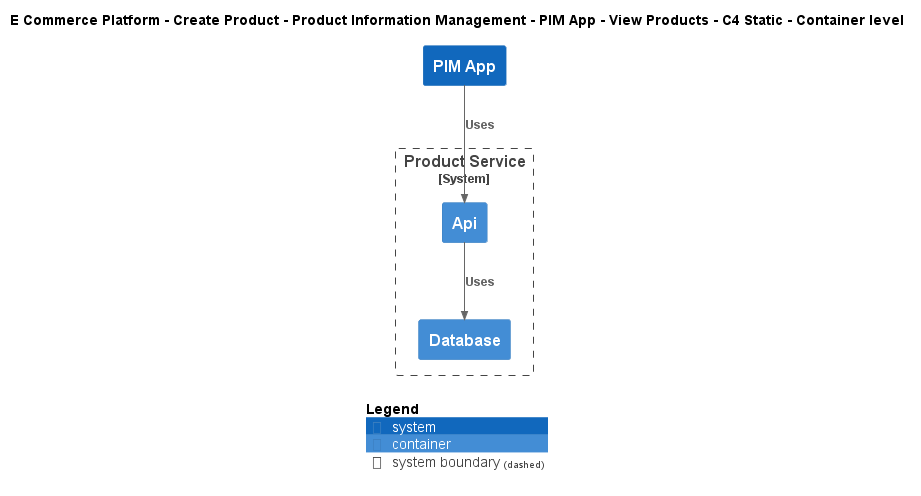

The diagram above was rendered by PlantUML. Its source (embedded in the PNG):
@startuml
!include ..\..\..\..\..\..\..\.c4s\C4_Container.puml

AddElementTag("c4interflow:lifecycle:new", $bgColor=green, $fontColor=#ffffff, $borderColor=green, $shadowing="False")
AddElementTag("c4interflow:lifecycle:changed", $bgColor=orange, $fontColor=#ffffff, $borderColor=orange, $shadowing="False")
AddElementTag("c4interflow:lifecycle:removed", $bgColor=red, $fontColor=#ffffff, $borderColor=red, $shadowing="False")

AddRelTag("c4interflow:lifecycle:new", $textColor=green, $lineColor=green)
AddRelTag("c4interflow:lifecycle:changed", $textColor=orange, $lineColor=orange)
AddRelTag("c4interflow:lifecycle:removed", $textColor=red, $lineColor=red)

SHOW_PERSON_PORTRAIT()
LAYOUT_TOP_DOWN()

skinparam linetype polyline

title E Commerce Platform - Create Product - Product Information Management - PIM App - View Products - C4 Static - Container level

System(ECommercePlatform.CreateProduct.ProductInformationManagement.SoftwareSystems.PIMApp, "PIM App", "")

System_Boundary(ECommercePlatform.CreateProduct.ProductInformationManagement.SoftwareSystems.ProductService, "Product Service") {
    Container(ECommercePlatform.CreateProduct.ProductInformationManagement.SoftwareSystems.ProductService.Containers.Api, "Api", "", "")
    Container(ECommercePlatform.CreateProduct.ProductInformationManagement.SoftwareSystems.ProductService.Containers.Database, "Database", "", "")
}

Rel(ECommercePlatform.CreateProduct.ProductInformationManagement.SoftwareSystems.PIMApp, ECommercePlatform.CreateProduct.ProductInformationManagement.SoftwareSystems.ProductService.Containers.Api, "Uses")
Rel(ECommercePlatform.CreateProduct.ProductInformationManagement.SoftwareSystems.ProductService.Containers.Api, ECommercePlatform.CreateProduct.ProductInformationManagement.SoftwareSystems.ProductService.Containers.Database, "Uses")


SHOW_LEGEND()
@enduml